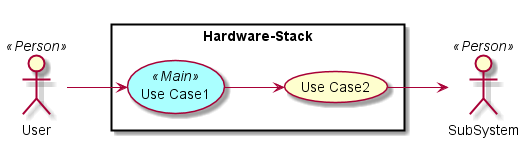

The diagram above was rendered by PlantUML. Its source (embedded in the PNG):
@startuml

left to right direction

skinparam usecase {
  BackgroudnColor #ffffaa
  BackgroundColor<<Main>> #aaffff
}
actor :User: <<Person>>
actor :SubSystem: <<Person>>


rectangle "Hardware-Stack" {
UseCase UC1 <<Main>> as "Use Case1"
UseCase UC2  as "Use Case2"


User --> UC1
UC1 --> UC2
UC2 --> SubSystem
}

@enduml